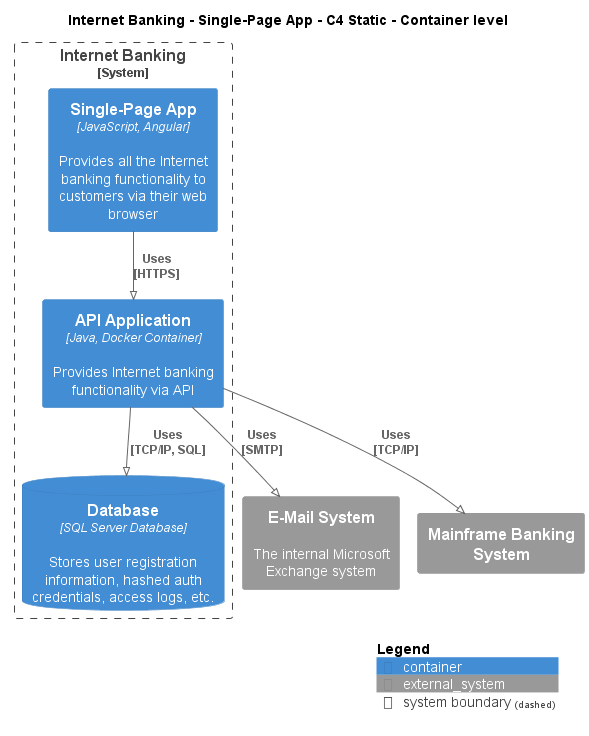

The diagram above was rendered by PlantUML. Its source (embedded in the PNG):
@startuml
!pragma layout smetana
!include ..\..\..\..\.c4s\C4_Container.puml

AddElementTag("state:new", $bgColor=green, $fontColor=#ffffff, $borderColor=green, $shadowing="False")
AddElementTag("state:changed", $bgColor=orange, $fontColor=#ffffff, $borderColor=orange, $shadowing="False")
AddElementTag("state:removed", $bgColor=red, $fontColor=#ffffff, $borderColor=red, $shadowing="False")

AddRelTag("state:new", $textColor=green, $lineColor=green)
AddRelTag("state:changed", $textColor=orange, $lineColor=orange)
AddRelTag("state:removed", $textColor=red, $lineColor=red)

SHOW_PERSON_PORTRAIT()
LAYOUT_TOP_DOWN()

skinparam linetype polyline

title Internet Banking - Single-Page App - C4 Static - Container level


System_Boundary(BigBankPlc.SoftwareSystems.InternetBanking, "Internet Banking") {
    Container(BigBankPlc.SoftwareSystems.InternetBanking.Containers.SinglePageApp, "Single-Page App", "JavaScript, Angular", "Provides all the Internet banking functionality to customers via their web browser")
    Container(BigBankPlc.SoftwareSystems.InternetBanking.Containers.APIApplication, "API Application", "Java, Docker Container", "Provides Internet banking functionality via API")
    ContainerDb(BigBankPlc.SoftwareSystems.InternetBanking.Containers.Database, "Database", "SQL Server Database", "Stores user registration information, hashed auth credentials, access logs, etc.")
}
System_Ext(BigBankPlc.SoftwareSystems.EMailSystem, "E-Mail System", "The internal Microsoft Exchange system")
System_Ext(BigBankPlc.SoftwareSystems.MainframeBankingSystem, "Mainframe Banking System", "")

Rel(BigBankPlc.SoftwareSystems.InternetBanking.Containers.SinglePageApp, BigBankPlc.SoftwareSystems.InternetBanking.Containers.APIApplication, "Uses\n[HTTPS]", $tags='protocol:https')
Rel(BigBankPlc.SoftwareSystems.InternetBanking.Containers.APIApplication, BigBankPlc.SoftwareSystems.InternetBanking.Containers.Database, "Uses\n[TCP/IP, SQL]", $tags='protocol:tcp/ip, sql')
Rel(BigBankPlc.SoftwareSystems.InternetBanking.Containers.APIApplication, BigBankPlc.SoftwareSystems.EMailSystem, "Uses\n[SMTP]", $tags='protocol:smtp')
Rel(BigBankPlc.SoftwareSystems.InternetBanking.Containers.APIApplication, BigBankPlc.SoftwareSystems.MainframeBankingSystem, "Uses\n[TCP/IP]", $tags='protocol:tcp/ip')


SHOW_LEGEND()
@enduml